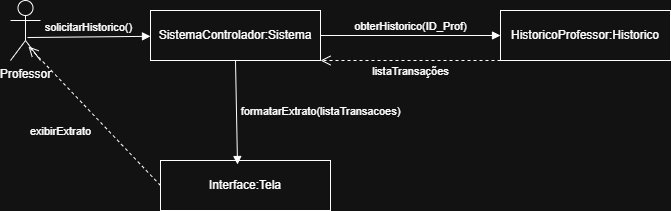

The diagram above was exported from draw.io. Its source (the exported page's mxGraphModel, read from the mxfile embedded in the PNG):
<mxGraphModel dx="1111" dy="499" grid="1" gridSize="10" guides="1" tooltips="1" connect="1" arrows="1" fold="1" page="1" pageScale="1" pageWidth="827" pageHeight="1169" math="0" shadow="0">
  <root>
    <mxCell id="0" />
    <mxCell id="1" parent="0" />
    <mxCell id="S4nbs_EKMvE9M9K-PJsw-1" parent="1" style="shape=umlActor;verticalLabelPosition=bottom;verticalAlign=top;html=1;" value="Professor&lt;div&gt;&lt;br&gt;&lt;/div&gt;" vertex="1">
      <mxGeometry height="60" width="30" x="130" y="130" as="geometry" />
    </mxCell>
    <mxCell id="S4nbs_EKMvE9M9K-PJsw-2" parent="1" style="html=1;whiteSpace=wrap;" value="SistemaControlador:Sistema" vertex="1">
      <mxGeometry height="50" width="170" x="270" y="140" as="geometry" />
    </mxCell>
    <mxCell id="S4nbs_EKMvE9M9K-PJsw-3" parent="1" style="html=1;whiteSpace=wrap;" value="HistoricoProfessor:Historico" vertex="1">
      <mxGeometry height="50" width="170" x="620" y="140" as="geometry" />
    </mxCell>
    <mxCell id="S4nbs_EKMvE9M9K-PJsw-4" parent="1" style="html=1;whiteSpace=wrap;" value="Interface:Tela" vertex="1">
      <mxGeometry height="50" width="170" x="280" y="290" as="geometry" />
    </mxCell>
    <mxCell id="S4nbs_EKMvE9M9K-PJsw-5" edge="1" parent="1" source="S4nbs_EKMvE9M9K-PJsw-1" style="html=1;verticalAlign=bottom;endArrow=block;curved=0;rounded=0;exitX=0.567;exitY=0.617;exitDx=0;exitDy=0;exitPerimeter=0;" target="S4nbs_EKMvE9M9K-PJsw-2" value="solicitarHistorico()">
      <mxGeometry relative="1" width="80" as="geometry">
        <mxPoint x="370" y="260" as="sourcePoint" />
        <mxPoint x="450" y="260" as="targetPoint" />
      </mxGeometry>
    </mxCell>
    <mxCell id="S4nbs_EKMvE9M9K-PJsw-6" edge="1" parent="1" source="S4nbs_EKMvE9M9K-PJsw-2" style="html=1;verticalAlign=bottom;endArrow=block;curved=0;rounded=0;exitX=1;exitY=0.5;exitDx=0;exitDy=0;" target="S4nbs_EKMvE9M9K-PJsw-3" value="obterHistorico(ID_Prof)">
      <mxGeometry relative="1" width="80" as="geometry">
        <mxPoint as="offset" />
        <mxPoint x="370" y="260" as="sourcePoint" />
        <mxPoint x="450" y="260" as="targetPoint" />
      </mxGeometry>
    </mxCell>
    <mxCell id="S4nbs_EKMvE9M9K-PJsw-7" edge="1" parent="1" source="S4nbs_EKMvE9M9K-PJsw-3" style="html=1;verticalAlign=bottom;endArrow=open;dashed=1;endSize=8;curved=0;rounded=0;exitX=0;exitY=1;exitDx=0;exitDy=0;entryX=1;entryY=1;entryDx=0;entryDy=0;" target="S4nbs_EKMvE9M9K-PJsw-2" value="listaTransações">
      <mxGeometry relative="1" y="20" as="geometry">
        <mxPoint as="offset" />
        <mxPoint x="450" y="260" as="sourcePoint" />
        <mxPoint x="370" y="260" as="targetPoint" />
      </mxGeometry>
    </mxCell>
    <mxCell id="S4nbs_EKMvE9M9K-PJsw-8" edge="1" parent="1" source="S4nbs_EKMvE9M9K-PJsw-2" style="html=1;verticalAlign=bottom;endArrow=block;curved=0;rounded=0;exitX=0.5;exitY=1;exitDx=0;exitDy=0;entryX=0.453;entryY=0.08;entryDx=0;entryDy=0;entryPerimeter=0;" target="S4nbs_EKMvE9M9K-PJsw-4" value="formatarExtrato(listaTransacoes)">
      <mxGeometry relative="1" width="80" x="0.185" y="84" as="geometry">
        <mxPoint as="offset" />
        <mxPoint x="370" y="260" as="sourcePoint" />
        <mxPoint x="450" y="260" as="targetPoint" />
      </mxGeometry>
    </mxCell>
    <mxCell id="S4nbs_EKMvE9M9K-PJsw-9" edge="1" parent="1" source="S4nbs_EKMvE9M9K-PJsw-4" style="html=1;verticalAlign=bottom;endArrow=open;dashed=1;endSize=8;curved=0;rounded=0;exitX=0;exitY=0.5;exitDx=0;exitDy=0;entryX=0.6;entryY=0.767;entryDx=0;entryDy=0;entryPerimeter=0;" target="S4nbs_EKMvE9M9K-PJsw-1" value="exibirExtrato">
      <mxGeometry relative="1" x="0.059" y="42" as="geometry">
        <mxPoint y="-1" as="offset" />
        <mxPoint x="390" y="280" as="sourcePoint" />
        <mxPoint x="210" y="280" as="targetPoint" />
      </mxGeometry>
    </mxCell>
  </root>
</mxGraphModel>